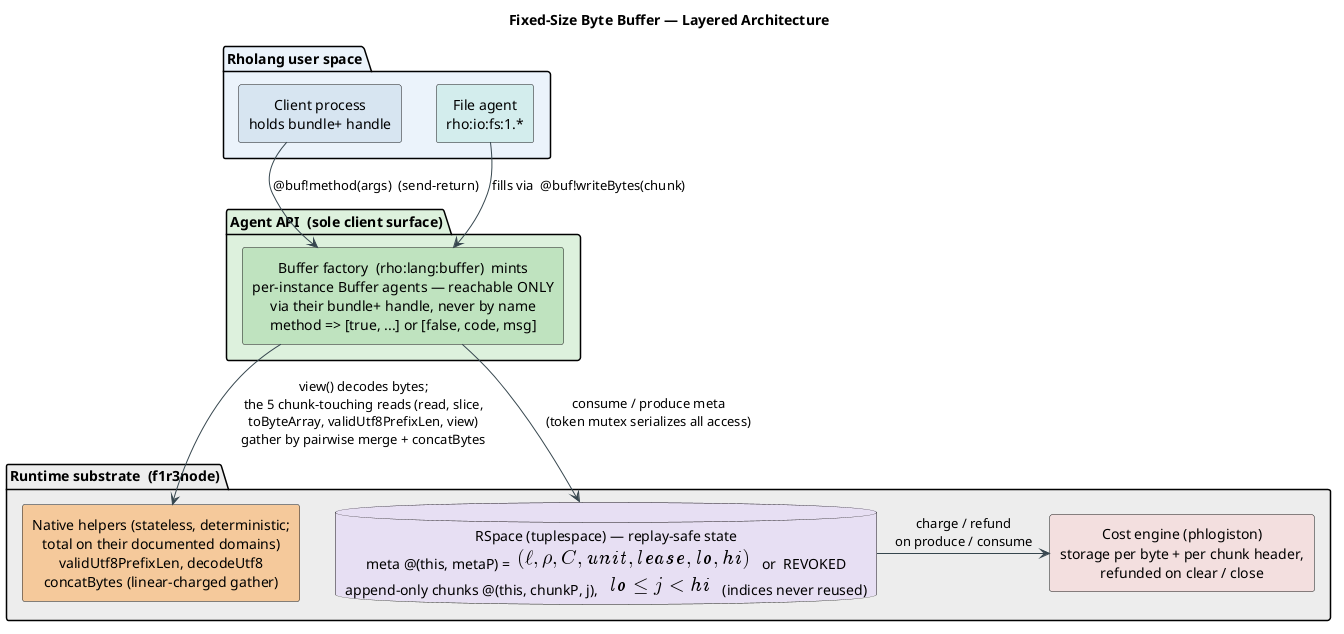

The diagram above was rendered by PlantUML. Its source (embedded in the PNG):
@startuml
title Fixed-Size Byte Buffer — Layered Architecture
skinparam backgroundColor #FFFFFF
skinparam shadowing false
skinparam defaultTextAlignment center
skinparam componentStyle rectangle
skinparam ArrowColor #37474F

package "Rholang user space" #EAF2FB {
  component "Client process\nholds bundle+ handle" as Client #D6E4F0
  component "File agent\nrho:io:fs:1.*" as File #D2ECEC
}
package "Agent API  (sole client surface)" #DDF0DD {
  component "Buffer factory  (rho:lang:buffer)  mints\nper-instance Buffer agents — reachable ONLY\nvia their bundle+ handle, never by name\nmethod => [true, ...] or [false, code, msg]" as Agent #BFE3BF
}
package "Runtime substrate  (f1r3node)" #ECECEC {
  database "RSpace (tuplespace) — replay-safe state\nmeta @(this, metaP) = <latex>(\ell, \rho, C, \mathit{unit}, \mathit{lease}, \mathit{lo}, \mathit{hi})</latex>  or  REVOKED\nappend-only chunks @(this, chunkP, j),  <latex>\mathit{lo} \le j < \mathit{hi}</latex>  (indices never reused)" as RSpace #E7DEF2
  component "Cost engine (phlogiston)\nstorage per byte + per chunk header,\nrefunded on clear / close" as Cost #F2DEDE
  component "Native helpers (stateless, deterministic;\ntotal on their documented domains)\nvalidUtf8PrefixLen, decodeUtf8\nconcatBytes (linear-charged gather)" as Decode #F4C99A
}

Client -down-> Agent : @buf!method(args)  (send-return)
File -down-> Agent : fills via  @buf!writeBytes(chunk)
Agent -down-> RSpace : consume / produce meta\n(token mutex serializes all access)
Agent -right-> Decode : view() decodes bytes;\nthe 5 chunk-touching reads (read, slice,\ntoByteArray, validUtf8PrefixLen, view)\ngather by pairwise merge + concatBytes
RSpace -right-> Cost : charge / refund\non produce / consume
@enduml